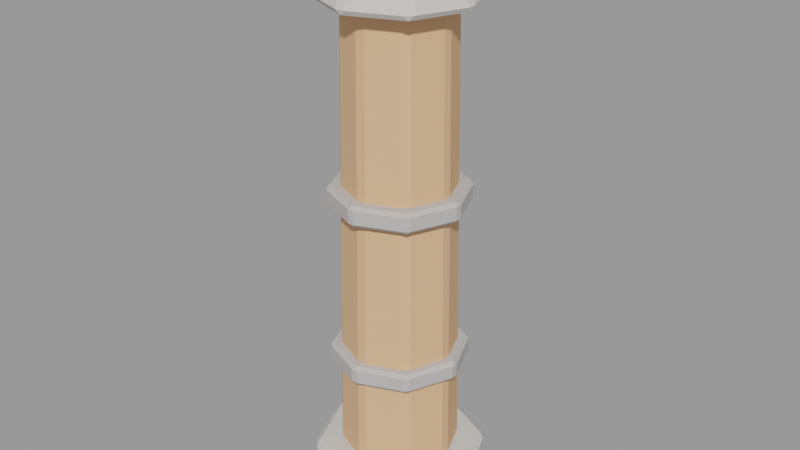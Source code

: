 # Source: pilar_cobre.blend  (saved by Blender 3.6.14; exported with 4.5.12 LTS)
import bpy
from mathutils import Matrix  # noqa: F401  (used for matrix-valued properties, if any)

bpy.ops.wm.read_factory_settings(use_empty=True)
scene = bpy.context.scene
scene.name = 'Scene'

# ---- materials (node trees are filled in below, after node groups)
mat_slot_stone = bpy.data.materials.new('slot_stone')
mat_slot_stone.use_transparent_shadow = False
mat_slot_stone.diffuse_color = (0.62, 0.6, 0.56, 1.0)
mat_slot_copper = bpy.data.materials.new('slot_copper')
mat_slot_copper.use_transparent_shadow = False
mat_slot_copper.diffuse_color = (0.78, 0.45, 0.25, 1.0)
mat_slot_stonedark = bpy.data.materials.new('slot_stonedark')
mat_slot_stonedark.use_transparent_shadow = False
mat_slot_stonedark.diffuse_color = (0.5, 0.48, 0.46, 1.0)

# ---- material node trees

# ---- meshes
me_base = bpy.data.meshes.new('Base')
me_base.from_pydata([(-0.03696, -0.5097, -0.12), (9.313e-10, -0.4817, -0.16), (0.03696, -0.5097, -0.12), (-9.313e-10, -0.4817, 0.16), (0.03696, -0.5097, 0.12), (-0.03696, -0.5097, 0.12), (0.3406, -0.3406, -0.16), (0.3343, -0.3865, -0.12), (0.3865, -0.3343, -0.12), (0.3406, -0.3406, 0.16), (0.3865, -0.3343, 0.12), (0.3343, -0.3865, 0.12), (0.4817, 2.142e-08, -0.16), (0.5097, -0.03696, -0.12), (0.5097, 0.03696, -0.12), (0.4817, -2.142e-08, 0.16), (0.5097, 0.03696, 0.12), (0.5097, -0.03696, 0.12), (0.3406, 0.3406, -0.16), (0.3865, 0.3343, -0.12), (0.3343, 0.3865, -0.12), (0.3406, 0.3406, 0.16), (0.3343, 0.3865, 0.12), (0.3865, 0.3343, 0.12), (-9.313e-10, 0.4817, -0.16), (0.03696, 0.5097, -0.12), (-0.03696, 0.5097, -0.12), (9.313e-10, 0.4817, 0.16), (-0.03696, 0.5097, 0.12), (0.03696, 0.5097, 0.12), (-0.3406, 0.3406, -0.16), (-0.3343, 0.3865, -0.12), (-0.3865, 0.3343, -0.12), (-0.3406, 0.3406, 0.16), (-0.3865, 0.3343, 0.12), (-0.3343, 0.3865, 0.12), (-0.4817, 2.515e-08, -0.16), (-0.5097, 0.03696, -0.12), (-0.5097, -0.03696, -0.12), (-0.4817, -2.515e-08, 0.16), (-0.5097, -0.03696, 0.12), (-0.5097, 0.03696, 0.12), (-0.3406, -0.3406, -0.16), (-0.3865, -0.3343, -0.12), (-0.3343, -0.3865, -0.12), (-0.3406, -0.3406, 0.16), (-0.3343, -0.3865, 0.12), (-0.3865, -0.3343, 0.12)], [], [(39, 41, 40), (18, 20, 19), (44, 0, 5, 46), (42, 44, 43), (15, 17, 16), (14, 19, 23, 16), (33, 35, 34), (12, 14, 13), (20, 25, 29, 22), (30, 32, 31), (9, 11, 10), (26, 31, 35, 28), (27, 29, 28), (6, 8, 7), (32, 37, 41, 34), (24, 26, 25), (3, 5, 4), (38, 43, 47, 40), (8, 13, 17, 10), (1, 2, 0), (36, 38, 37), (21, 23, 22), (9, 15, 21, 27, 33, 39, 45, 3), (2, 7, 11, 4), (45, 47, 46), (2, 1, 6, 7), (11, 9, 3, 4), (0, 2, 4, 5), (10, 11, 7, 8), (8, 6, 12, 13), (17, 15, 9, 10), (16, 17, 13, 14), (14, 12, 18, 19), (23, 21, 15, 16), (22, 23, 19, 20), (20, 18, 24, 25), (29, 27, 21, 22), (28, 29, 25, 26), (26, 24, 30, 31), (35, 33, 27, 28), (34, 35, 31, 32), (32, 30, 36, 37), (41, 39, 33, 34), (40, 41, 37, 38), (38, 36, 42, 43), (47, 45, 39, 40), (46, 47, 43, 44), (44, 42, 1, 0), (5, 3, 45, 46), (1, 42, 36, 30, 24, 18, 12, 6)])
me_base.materials.append(mat_slot_stone)
me_base.update()
me_coluna = bpy.data.meshes.new('Coluna')
me_coluna.from_pydata([(-0.02772, -0.348, -1.345), (9.313e-10, -0.3275, -1.375), (0.02772, -0.348, -1.345), (0.0, -0.2843, 1.375), (0.02772, -0.3058, 1.345), (-0.02772, -0.3058, 1.345), (0.2316, -0.2316, -1.375), (0.2265, -0.2657, -1.345), (0.2657, -0.2265, -1.345), (0.2011, -0.2011, 1.375), (0.2358, -0.1966, 1.345), (0.1966, -0.2358, 1.345), (0.3275, -1.304e-08, -1.375), (0.348, -0.02772, -1.345), (0.348, 0.02772, -1.345), (0.2843, -4.47e-08, 1.375), (0.3058, 0.02772, 1.345), (0.3058, -0.02772, 1.345), (0.2316, 0.2316, -1.375), (0.2657, 0.2265, -1.345), (0.2265, 0.2657, -1.345), (0.2011, 0.2011, 1.375), (0.1966, 0.2358, 1.345), (0.2358, 0.1966, 1.345), (-9.313e-10, 0.3275, -1.375), (0.02772, 0.348, -1.345), (-0.02772, 0.348, -1.345), (-9.313e-10, 0.2843, 1.375), (-0.02772, 0.3058, 1.345), (0.02772, 0.3058, 1.345), (-0.2316, 0.2316, -1.375), (-0.2265, 0.2657, -1.345), (-0.2657, 0.2265, -1.345), (-0.2011, 0.2011, 1.375), (-0.2358, 0.1966, 1.345), (-0.1966, 0.2358, 1.345), (-0.3275, -1.49e-08, -1.375), (-0.348, 0.02772, -1.345), (-0.348, -0.02772, -1.345), (-0.2843, -4.563e-08, 1.375), (-0.3058, -0.02772, 1.345), (-0.3058, 0.02772, 1.345), (-0.2316, -0.2316, -1.375), (-0.2657, -0.2265, -1.345), (-0.2265, -0.2657, -1.345), (-0.2011, -0.2011, 1.375), (-0.1966, -0.2358, 1.345), (-0.2358, -0.1966, 1.345)], [], [(39, 41, 40), (18, 20, 19), (44, 0, 5, 46), (42, 44, 43), (15, 17, 16), (14, 19, 23, 16), (33, 35, 34), (12, 14, 13), (20, 25, 29, 22), (30, 32, 31), (9, 11, 10), (26, 31, 35, 28), (27, 29, 28), (6, 8, 7), (32, 37, 41, 34), (24, 26, 25), (3, 5, 4), (38, 43, 47, 40), (8, 13, 17, 10), (1, 2, 0), (36, 38, 37), (21, 23, 22), (9, 15, 21, 27, 33, 39, 45, 3), (2, 7, 11, 4), (45, 47, 46), (2, 1, 6, 7), (11, 9, 3, 4), (0, 2, 4, 5), (10, 11, 7, 8), (8, 6, 12, 13), (17, 15, 9, 10), (16, 17, 13, 14), (14, 12, 18, 19), (23, 21, 15, 16), (22, 23, 19, 20), (20, 18, 24, 25), (29, 27, 21, 22), (28, 29, 25, 26), (26, 24, 30, 31), (35, 33, 27, 28), (34, 35, 31, 32), (32, 30, 36, 37), (41, 39, 33, 34), (40, 41, 37, 38), (38, 36, 42, 43), (47, 45, 39, 40), (46, 47, 43, 44), (44, 42, 1, 0), (5, 3, 45, 46), (1, 42, 36, 30, 24, 18, 12, 6)])
me_coluna.materials.append(mat_slot_copper)
me_coluna.update()
me_anel_0 = bpy.data.meshes.new('Anel 0')
me_anel_0.from_pydata([(-0.01848, -0.4023, -0.04), (4.657e-10, -0.3884, -0.06), (0.01848, -0.4023, -0.04), (-4.657e-10, -0.3884, 0.06), (0.01848, -0.4023, 0.04), (-0.01848, -0.4023, 0.04), (0.2746, -0.2746, -0.06), (0.2714, -0.2976, -0.04), (0.2976, -0.2714, -0.04), (0.2746, -0.2746, 0.06), (0.2976, -0.2714, 0.04), (0.2714, -0.2976, 0.04), (0.3884, 1.863e-08, -0.06), (0.4023, -0.01848, -0.04), (0.4023, 0.01848, -0.04), (0.3884, -1.863e-08, 0.06), (0.4023, 0.01848, 0.04), (0.4023, -0.01848, 0.04), (0.2746, 0.2746, -0.06), (0.2976, 0.2714, -0.04), (0.2714, 0.2976, -0.04), (0.2746, 0.2746, 0.06), (0.2714, 0.2976, 0.04), (0.2976, 0.2714, 0.04), (-4.657e-10, 0.3884, -0.06), (0.01848, 0.4023, -0.04), (-0.01848, 0.4023, -0.04), (4.657e-10, 0.3884, 0.06), (-0.01848, 0.4023, 0.04), (0.01848, 0.4023, 0.04), (-0.2746, 0.2746, -0.06), (-0.2714, 0.2976, -0.04), (-0.2976, 0.2714, -0.04), (-0.2746, 0.2746, 0.06), (-0.2976, 0.2714, 0.04), (-0.2714, 0.2976, 0.04), (-0.3884, 1.676e-08, -0.06), (-0.4023, 0.01848, -0.04), (-0.4023, -0.01848, -0.04), (-0.3884, -1.676e-08, 0.06), (-0.4023, -0.01848, 0.04), (-0.4023, 0.01848, 0.04), (-0.2746, -0.2746, -0.06), (-0.2976, -0.2714, -0.04), (-0.2714, -0.2976, -0.04), (-0.2746, -0.2746, 0.06), (-0.2714, -0.2976, 0.04), (-0.2976, -0.2714, 0.04)], [], [(39, 41, 40), (18, 20, 19), (44, 0, 5, 46), (42, 44, 43), (15, 17, 16), (14, 19, 23, 16), (33, 35, 34), (12, 14, 13), (20, 25, 29, 22), (30, 32, 31), (9, 11, 10), (26, 31, 35, 28), (27, 29, 28), (6, 8, 7), (32, 37, 41, 34), (24, 26, 25), (3, 5, 4), (38, 43, 47, 40), (8, 13, 17, 10), (1, 2, 0), (36, 38, 37), (21, 23, 22), (9, 15, 21, 27, 33, 39, 45, 3), (2, 7, 11, 4), (45, 47, 46), (2, 1, 6, 7), (11, 9, 3, 4), (0, 2, 4, 5), (10, 11, 7, 8), (8, 6, 12, 13), (17, 15, 9, 10), (16, 17, 13, 14), (14, 12, 18, 19), (23, 21, 15, 16), (22, 23, 19, 20), (20, 18, 24, 25), (29, 27, 21, 22), (28, 29, 25, 26), (26, 24, 30, 31), (35, 33, 27, 28), (34, 35, 31, 32), (32, 30, 36, 37), (41, 39, 33, 34), (40, 41, 37, 38), (38, 36, 42, 43), (47, 45, 39, 40), (46, 47, 43, 44), (44, 42, 1, 0), (5, 3, 45, 46), (1, 42, 36, 30, 24, 18, 12, 6)])
me_anel_0.materials.append(mat_slot_stonedark)
me_anel_0.update()
me_anel_1 = bpy.data.meshes.new('Anel 1')
me_anel_1.from_pydata([(-0.01848, -0.4023, -0.04), (4.657e-10, -0.3884, -0.06), (0.01848, -0.4023, -0.04), (-4.657e-10, -0.3884, 0.06), (0.01848, -0.4023, 0.04), (-0.01848, -0.4023, 0.04), (0.2746, -0.2746, -0.06), (0.2714, -0.2976, -0.04), (0.2976, -0.2714, -0.04), (0.2746, -0.2746, 0.06), (0.2976, -0.2714, 0.04), (0.2714, -0.2976, 0.04), (0.3884, 1.863e-08, -0.06), (0.4023, -0.01848, -0.04), (0.4023, 0.01848, -0.04), (0.3884, -1.863e-08, 0.06), (0.4023, 0.01848, 0.04), (0.4023, -0.01848, 0.04), (0.2746, 0.2746, -0.06), (0.2976, 0.2714, -0.04), (0.2714, 0.2976, -0.04), (0.2746, 0.2746, 0.06), (0.2714, 0.2976, 0.04), (0.2976, 0.2714, 0.04), (-4.657e-10, 0.3884, -0.06), (0.01848, 0.4023, -0.04), (-0.01848, 0.4023, -0.04), (4.657e-10, 0.3884, 0.06), (-0.01848, 0.4023, 0.04), (0.01848, 0.4023, 0.04), (-0.2746, 0.2746, -0.06), (-0.2714, 0.2976, -0.04), (-0.2976, 0.2714, -0.04), (-0.2746, 0.2746, 0.06), (-0.2976, 0.2714, 0.04), (-0.2714, 0.2976, 0.04), (-0.3884, 1.676e-08, -0.06), (-0.4023, 0.01848, -0.04), (-0.4023, -0.01848, -0.04), (-0.3884, -1.676e-08, 0.06), (-0.4023, -0.01848, 0.04), (-0.4023, 0.01848, 0.04), (-0.2746, -0.2746, -0.06), (-0.2976, -0.2714, -0.04), (-0.2714, -0.2976, -0.04), (-0.2746, -0.2746, 0.06), (-0.2714, -0.2976, 0.04), (-0.2976, -0.2714, 0.04)], [], [(39, 41, 40), (18, 20, 19), (44, 0, 5, 46), (42, 44, 43), (15, 17, 16), (14, 19, 23, 16), (33, 35, 34), (12, 14, 13), (20, 25, 29, 22), (30, 32, 31), (9, 11, 10), (26, 31, 35, 28), (27, 29, 28), (6, 8, 7), (32, 37, 41, 34), (24, 26, 25), (3, 5, 4), (38, 43, 47, 40), (8, 13, 17, 10), (1, 2, 0), (36, 38, 37), (21, 23, 22), (9, 15, 21, 27, 33, 39, 45, 3), (2, 7, 11, 4), (45, 47, 46), (2, 1, 6, 7), (11, 9, 3, 4), (0, 2, 4, 5), (10, 11, 7, 8), (8, 6, 12, 13), (17, 15, 9, 10), (16, 17, 13, 14), (14, 12, 18, 19), (23, 21, 15, 16), (22, 23, 19, 20), (20, 18, 24, 25), (29, 27, 21, 22), (28, 29, 25, 26), (26, 24, 30, 31), (35, 33, 27, 28), (34, 35, 31, 32), (32, 30, 36, 37), (41, 39, 33, 34), (40, 41, 37, 38), (38, 36, 42, 43), (47, 45, 39, 40), (46, 47, 43, 44), (44, 42, 1, 0), (5, 3, 45, 46), (1, 42, 36, 30, 24, 18, 12, 6)])
me_anel_1.materials.append(mat_slot_stonedark)
me_anel_1.update()
me_capitel = bpy.data.meshes.new('Capitel')
me_capitel.from_pydata([(-0.02804, -0.4514, -0.08214), (-1.863e-09, -0.4425, -0.11), (0.02804, -0.4514, -0.08214), (1.863e-09, -0.3475, 0.11), (0.02804, -0.3804, 0.08214), (-0.02804, -0.3804, 0.08214), (0.3129, -0.3129, -0.11), (0.2993, -0.339, -0.08214), (0.339, -0.2993, -0.08214), (0.2457, -0.2457, 0.11), (0.2888, -0.2492, 0.08214), (0.2492, -0.2888, 0.08214), (0.4425, 3.725e-09, -0.11), (0.4514, -0.02804, -0.08214), (0.4514, 0.02804, -0.08214), (0.3475, -3.353e-08, 0.11), (0.3804, 0.02804, 0.08214), (0.3804, -0.02804, 0.08214), (0.3129, 0.3129, -0.11), (0.339, 0.2993, -0.08214), (0.2993, 0.339, -0.08214), (0.2457, 0.2457, 0.11), (0.2492, 0.2888, 0.08214), (0.2888, 0.2492, 0.08214), (1.863e-09, 0.4425, -0.11), (0.02804, 0.4514, -0.08214), (-0.02804, 0.4514, -0.08214), (-1.863e-09, 0.3475, 0.11), (-0.02804, 0.3804, 0.08214), (0.02804, 0.3804, 0.08214), (-0.3129, 0.3129, -0.11), (-0.2993, 0.339, -0.08214), (-0.339, 0.2993, -0.08214), (-0.2457, 0.2457, 0.11), (-0.2888, 0.2492, 0.08214), (-0.2492, 0.2888, 0.08214), (-0.4425, 7.451e-09, -0.11), (-0.4514, 0.02804, -0.08214), (-0.4514, -0.02804, -0.08214), (-0.3475, -3.725e-08, 0.11), (-0.3804, -0.02804, 0.08214), (-0.3804, 0.02804, 0.08214), (-0.3129, -0.3129, -0.11), (-0.339, -0.2993, -0.08214), (-0.2993, -0.339, -0.08214), (-0.2457, -0.2457, 0.11), (-0.2492, -0.2888, 0.08214), (-0.2888, -0.2492, 0.08214)], [], [(39, 41, 40), (18, 20, 19), (44, 0, 5, 46), (42, 44, 43), (15, 17, 16), (14, 19, 23, 16), (33, 35, 34), (12, 14, 13), (20, 25, 29, 22), (30, 32, 31), (9, 11, 10), (26, 31, 35, 28), (27, 29, 28), (6, 8, 7), (32, 37, 41, 34), (24, 26, 25), (3, 5, 4), (38, 43, 47, 40), (8, 13, 17, 10), (1, 2, 0), (36, 38, 37), (21, 23, 22), (9, 15, 21, 27, 33, 39, 45, 3), (2, 7, 11, 4), (45, 47, 46), (2, 1, 6, 7), (11, 9, 3, 4), (0, 2, 4, 5), (10, 11, 7, 8), (8, 6, 12, 13), (17, 15, 9, 10), (16, 17, 13, 14), (14, 12, 18, 19), (23, 21, 15, 16), (22, 23, 19, 20), (20, 18, 24, 25), (29, 27, 21, 22), (28, 29, 25, 26), (26, 24, 30, 31), (35, 33, 27, 28), (34, 35, 31, 32), (32, 30, 36, 37), (41, 39, 33, 34), (40, 41, 37, 38), (38, 36, 42, 43), (47, 45, 39, 40), (46, 47, 43, 44), (44, 42, 1, 0), (5, 3, 45, 46), (1, 42, 36, 30, 24, 18, 12, 6)])
me_capitel.materials.append(mat_slot_stone)
me_capitel.update()
me_cristal = bpy.data.meshes.new('Cristal')
me_cristal.from_pydata([(9.313e-10, -0.1317, -0.1468), (0.1368, -0.01476, -0.1277), (0.1317, 8.382e-09, -0.1468), (0.01476, -0.1368, -0.1277), (-0.01476, -0.1368, -0.1277), (0.1368, 0.01476, -0.1277), (-9.313e-10, 0.1317, -0.1468), (0.01476, 0.1368, -0.1277), (-0.01476, 0.1368, -0.1277), (-0.1317, 6.519e-09, -0.1468), (-0.1368, 0.01476, -0.1277), (-0.1368, -0.01476, -0.1277), (-0.01476, -0.01476, 0.1468), (-0.01476, 0.01476, 0.1468), (0.01476, 0.01476, 0.1468), (0.01476, -0.01476, 0.1468)], [], [(6, 8, 7), (3, 0, 2, 1), (11, 4, 12), (9, 11, 10), (12, 15, 14, 13), (8, 10, 13), (0, 3, 4), (3, 1, 15), (2, 5, 1), (4, 3, 15, 12), (5, 7, 14), (14, 15, 1, 5), (5, 2, 6, 7), (13, 14, 7, 8), (8, 6, 9, 10), (12, 13, 10, 11), (11, 9, 0, 4), (0, 9, 6, 2)])
me_cristal.materials.append(mat_slot_copper)
me_cristal.update()

# ---- objects
ob_pilar = bpy.data.objects.new('Pilar', None)
ob_pilar_base_stone = bpy.data.objects.new('Pilar~Base@stone', me_base)
ob_pilar_coluna_copper = bpy.data.objects.new('Pilar~Coluna@copper', me_coluna)
ob_pilar_anel_0_stonedark = bpy.data.objects.new('Pilar~Anel 0@stonedark', me_anel_0)
ob_pilar_anel_1_stonedark = bpy.data.objects.new('Pilar~Anel 1@stonedark', me_anel_1)
ob_pilar_capitel_stone = bpy.data.objects.new('Pilar~Capitel@stone', me_capitel)
ob_pilar_cristal_copper = bpy.data.objects.new('Pilar~Cristal@copper', me_cristal)

# ---- transforms, parenting, visibility, modifiers, constraints
ob_pilar.location = (0.0, 0.0, 0.0)
ob_pilar.empty_display_size = 0.08
ob_pilar_base_stone.location = (0.0, 0.0, 0.16)
ob_pilar_coluna_copper.location = (0.0, 2.98e-08, 1.695)
ob_pilar_anel_0_stonedark.location = (0.0, 0.0, 0.96)
ob_pilar_anel_1_stonedark.location = (0.0, 0.0, 1.96)
ob_pilar_capitel_stone.location = (0.0, 1.49e-08, 3.16)
ob_pilar_cristal_copper.location = (0.0, 0.0, 3.367)

# ---- collection membership
scene.collection.objects.link(ob_pilar)
scene.collection.objects.link(ob_pilar_base_stone)
scene.collection.objects.link(ob_pilar_coluna_copper)
scene.collection.objects.link(ob_pilar_anel_0_stonedark)
scene.collection.objects.link(ob_pilar_anel_1_stonedark)
scene.collection.objects.link(ob_pilar_capitel_stone)
scene.collection.objects.link(ob_pilar_cristal_copper)

# ---- scene / render settings (as saved in the file)
scene.frame_start = 1; scene.frame_end = 250; scene.frame_set(1)
scene.render.engine = 'BLENDER_EEVEE_NEXT'
scene.cycles.sampling_pattern = 'TABULATED_SOBOL'
scene.view_settings.view_transform = 'Filmic'
bpy.context.view_layer.update()

# ---- added for rendering (the .blend has no active camera and no usable light): camera, sun + grey world if the file has none
cam_auto = bpy.data.cameras.new('AutoCamera')
cam_auto.lens = 50.0
cam_auto.sensor_width = 36.0
cam_auto.clip_end = 1000.0
ob_auto_camera = bpy.data.objects.new('AutoCamera', cam_auto)
scene.collection.objects.link(ob_auto_camera)
ob_auto_camera.location = (3.51383, -4.2166, 4.56785)
ob_auto_camera.rotation_euler = (1.09748, -7.21219e-08, 0.694738)
scene.camera = ob_auto_camera
light_auto_sun = bpy.data.lights.new('AutoSun', 'SUN')
light_auto_sun.energy = 3.0
light_auto_sun.angle = 0.0523599
ob_auto_sun = bpy.data.objects.new('AutoSun', light_auto_sun)
scene.collection.objects.link(ob_auto_sun)
ob_auto_sun.rotation_euler = (0.872665, 0.174533, 0.523599)
if scene.world is None:
    world_auto = bpy.data.worlds.new('AutoWorld')
    world_auto.color = (0.3, 0.3, 0.3)
    scene.world = world_auto
bpy.context.view_layer.update()
